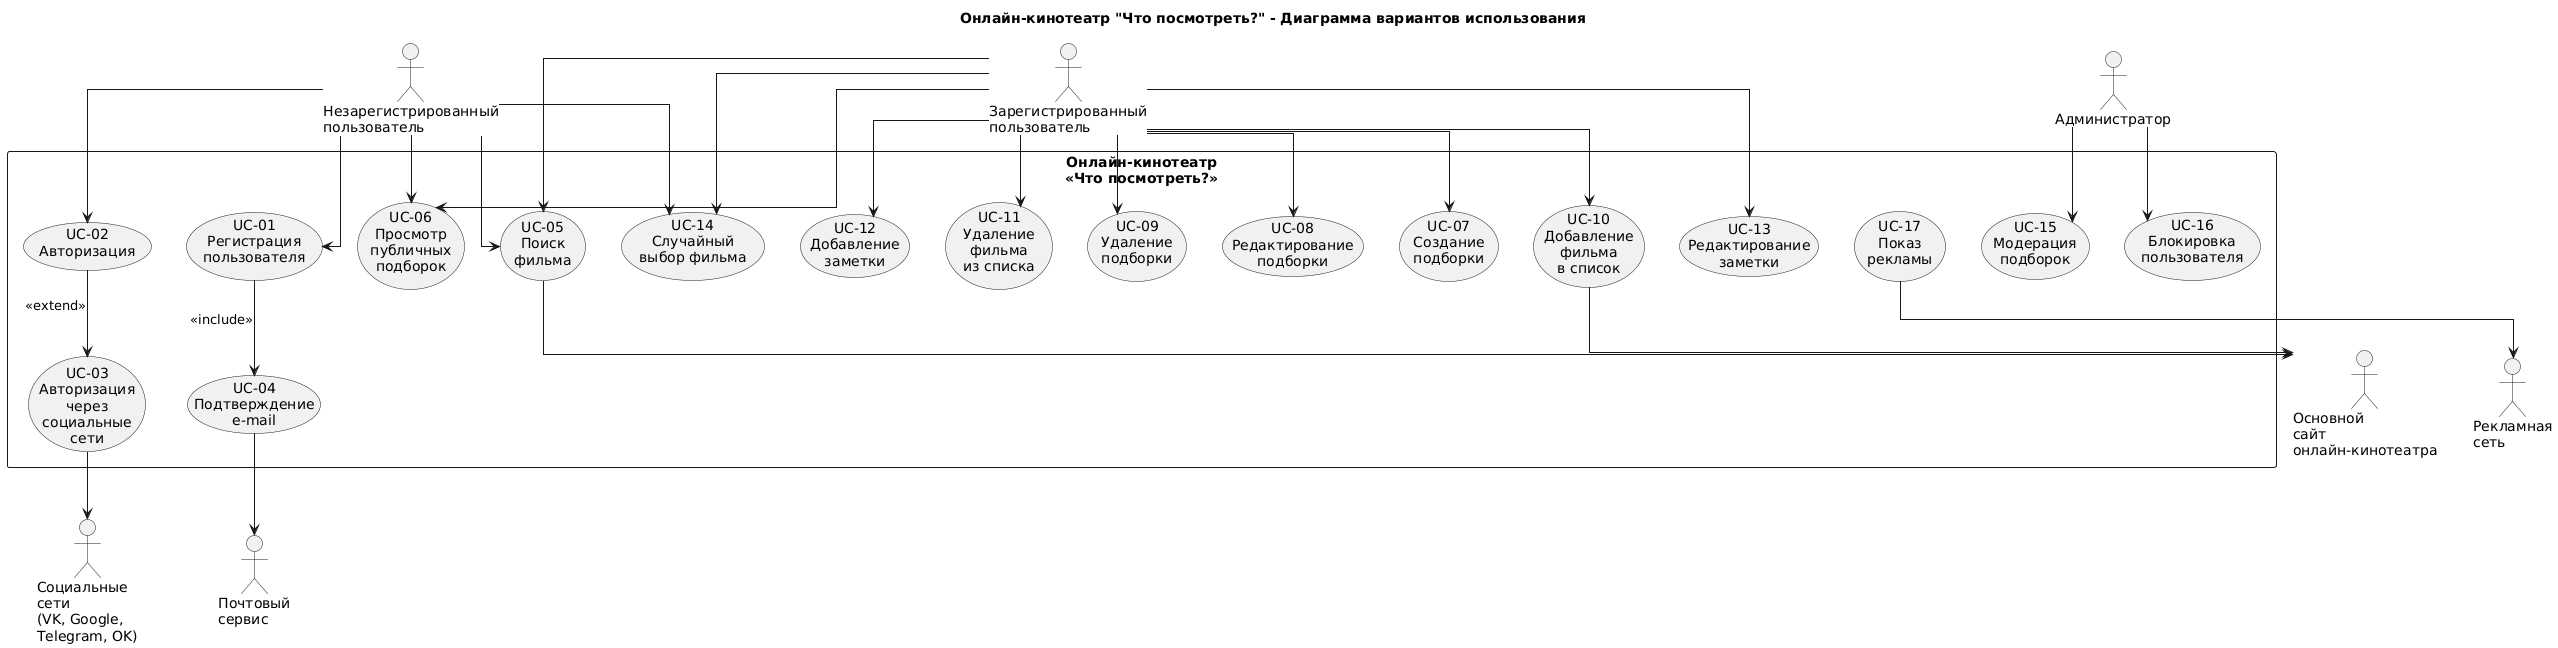

The diagram above was rendered by PlantUML. Its source (embedded in the PNG):
@startuml
title Онлайн-кинотеатр "Что посмотреть?" - Диаграмма вариантов использования

' Ориентация
'left to right direction
top to bottom direction
skinparam linetype ortho
skinparam packageStyle rectangle

' Пользователи
actor "Незарегистрированный\nпользователь" as Guest
actor "Зарегистрированный\nпользователь" as User
actor "Администратор" as Admin

' Внешние системы
actor "Социальные\nсети\n(VK, Google,\nTelegram, OK)" as Social
actor "Почтовый\nсервис" as Mail
actor "Основной\nсайт\nонлайн-кинотеатра" as CoreSite
actor "Рекламная\nсеть" as Ads

' Онлайн-кинотеатр
rectangle "Онлайн-кинотеатр\n«Что посмотреть?»" {

  usecase "UC-01\nРегистрация\nпользователя" as UC_Register
  usecase "UC-02\nАвторизация" as UC_Login
  usecase "UC-03\nАвторизация\nчерез\nсоциальные\nсети" as UC_SocialLogin
  usecase "UC-04\nПодтверждение\ne-mail" as UC_EmailConfirm
  
  usecase "UC-05\nПоиск\nфильма" as UC_Search
  usecase "UC-06\nПросмотр\nпубличных\nподборок" as UC_ViewPublic
  
  usecase "UC-07\nСоздание\nподборки" as UC_CreateCollection
  usecase "UC-08\nРедактирование\nподборки" as UC_EditCollection
  usecase "UC-09\nУдаление\nподборки" as UC_DeleteCollection
  
  usecase "UC-10\nДобавление\nфильма\nв список" as UC_AddMovie
  usecase "UC-11\nУдаление\nфильма\nиз списка" as UC_RemoveMovie
  
  usecase "UC-12\nДобавление\nзаметки" as UC_AddNote
  usecase "UC-13\nРедактирование\nзаметки" as UC_EditNote
  
  usecase "UC-14\nСлучайный\nвыбор фильма" as UC_Random
  
  usecase "UC-15\nМодерация\nподборок" as UC_Moderate
  usecase "UC-16\nБлокировка\nпользователя" as UC_Block
  
  usecase "UC-17\nПоказ\nрекламы" as UC_Ads
}

' Связи пользователей
Guest --> UC_Register
Guest --> UC_Login
Guest --> UC_Search
Guest --> UC_ViewPublic
Guest --> UC_Random

User --> UC_Search
User --> UC_ViewPublic
User --> UC_CreateCollection
User --> UC_EditCollection
User --> UC_DeleteCollection
User --> UC_AddMovie
User --> UC_RemoveMovie
User --> UC_AddNote
User --> UC_EditNote
User --> UC_Random

Admin --> UC_Moderate
Admin --> UC_Block

' Расширения и включения
UC_Login --> UC_SocialLogin : <<extend>>
UC_Register --> UC_EmailConfirm : <<include>>

' Связи внешних систем
UC_SocialLogin --> Social
UC_EmailConfirm --> Mail
UC_Search --> CoreSite
UC_AddMovie --> CoreSite
UC_Ads --> Ads
@enduml